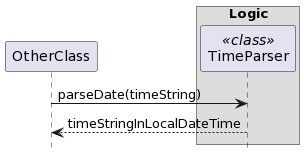

The diagram above was rendered by PlantUML. Its source (embedded in the PNG):
@startuml
participant OtherClass
box "Logic"
participant TimeParser <<class>>
end box
hide footBox

OtherClass -> TimeParser: parseDate(timeString)
return timeStringInLocalDateTime
@enduml